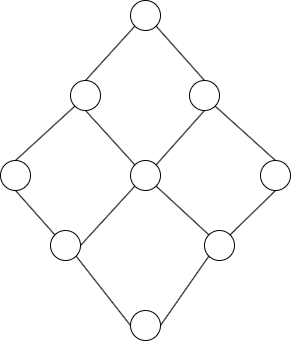

The diagram above was exported from draw.io. Its source (the exported page's mxGraphModel, read from the mxfile embedded in the PNG):
<mxGraphModel dx="946" dy="662" grid="1" gridSize="10" guides="1" tooltips="1" connect="1" arrows="1" fold="1" page="1" pageScale="1" pageWidth="827" pageHeight="1169" math="0" shadow="0">
  <root>
    <mxCell id="0" />
    <mxCell id="1" parent="0" />
    <mxCell id="6CXk41Z4-XZZWGMlp3LV-1" value="" style="ellipse;whiteSpace=wrap;html=1;" vertex="1" parent="1">
      <mxGeometry x="340" y="80" width="30" height="30" as="geometry" />
    </mxCell>
    <mxCell id="6CXk41Z4-XZZWGMlp3LV-2" value="" style="endArrow=none;html=1;entryX=0;entryY=1;entryDx=0;entryDy=0;exitX=0.5;exitY=0;exitDx=0;exitDy=0;" edge="1" parent="1" source="6CXk41Z4-XZZWGMlp3LV-4" target="6CXk41Z4-XZZWGMlp3LV-1">
      <mxGeometry width="50" height="50" relative="1" as="geometry">
        <mxPoint x="300" y="150" as="sourcePoint" />
        <mxPoint x="440" y="320" as="targetPoint" />
      </mxGeometry>
    </mxCell>
    <mxCell id="6CXk41Z4-XZZWGMlp3LV-3" value="" style="endArrow=none;html=1;exitX=1;exitY=1;exitDx=0;exitDy=0;entryX=0.5;entryY=0;entryDx=0;entryDy=0;" edge="1" parent="1" source="6CXk41Z4-XZZWGMlp3LV-1" target="6CXk41Z4-XZZWGMlp3LV-5">
      <mxGeometry width="50" height="50" relative="1" as="geometry">
        <mxPoint x="390" y="370" as="sourcePoint" />
        <mxPoint x="430" y="140" as="targetPoint" />
      </mxGeometry>
    </mxCell>
    <mxCell id="6CXk41Z4-XZZWGMlp3LV-4" value="" style="ellipse;whiteSpace=wrap;html=1;" vertex="1" parent="1">
      <mxGeometry x="280" y="160" width="30" height="30" as="geometry" />
    </mxCell>
    <mxCell id="6CXk41Z4-XZZWGMlp3LV-5" value="" style="ellipse;whiteSpace=wrap;html=1;" vertex="1" parent="1">
      <mxGeometry x="399" y="160" width="30" height="30" as="geometry" />
    </mxCell>
    <mxCell id="6CXk41Z4-XZZWGMlp3LV-6" value="" style="ellipse;whiteSpace=wrap;html=1;" vertex="1" parent="1">
      <mxGeometry x="340" y="240" width="30" height="30" as="geometry" />
    </mxCell>
    <mxCell id="6CXk41Z4-XZZWGMlp3LV-7" value="" style="endArrow=none;html=1;entryX=0;entryY=0;entryDx=0;entryDy=0;exitX=0.5;exitY=1;exitDx=0;exitDy=0;" edge="1" parent="1" source="6CXk41Z4-XZZWGMlp3LV-4" target="6CXk41Z4-XZZWGMlp3LV-6">
      <mxGeometry width="50" height="50" relative="1" as="geometry">
        <mxPoint x="310" y="160" as="sourcePoint" />
        <mxPoint x="364.3933982822018" y="85.60660171779818" as="targetPoint" />
      </mxGeometry>
    </mxCell>
    <mxCell id="6CXk41Z4-XZZWGMlp3LV-8" value="" style="endArrow=none;html=1;entryX=1;entryY=0;entryDx=0;entryDy=0;exitX=0.5;exitY=1;exitDx=0;exitDy=0;" edge="1" parent="1" source="6CXk41Z4-XZZWGMlp3LV-5" target="6CXk41Z4-XZZWGMlp3LV-6">
      <mxGeometry width="50" height="50" relative="1" as="geometry">
        <mxPoint x="393.99660171779817" y="161.2166017177982" as="sourcePoint" />
        <mxPoint x="432.7833982822018" y="200.00339828220183" as="targetPoint" />
      </mxGeometry>
    </mxCell>
    <mxCell id="6CXk41Z4-XZZWGMlp3LV-9" value="" style="endArrow=none;html=1;entryX=0;entryY=1;entryDx=0;entryDy=0;exitX=0.5;exitY=0;exitDx=0;exitDy=0;" edge="1" parent="1" source="6CXk41Z4-XZZWGMlp3LV-10" target="6CXk41Z4-XZZWGMlp3LV-4">
      <mxGeometry width="50" height="50" relative="1" as="geometry">
        <mxPoint x="410" y="380" as="sourcePoint" />
        <mxPoint x="460" y="300" as="targetPoint" />
      </mxGeometry>
    </mxCell>
    <mxCell id="6CXk41Z4-XZZWGMlp3LV-10" value="" style="ellipse;whiteSpace=wrap;html=1;" vertex="1" parent="1">
      <mxGeometry x="210" y="240" width="30" height="30" as="geometry" />
    </mxCell>
    <mxCell id="6CXk41Z4-XZZWGMlp3LV-11" value="" style="ellipse;whiteSpace=wrap;html=1;" vertex="1" parent="1">
      <mxGeometry x="260" y="310" width="30" height="30" as="geometry" />
    </mxCell>
    <mxCell id="6CXk41Z4-XZZWGMlp3LV-12" value="" style="endArrow=none;html=1;entryX=0;entryY=0;entryDx=0;entryDy=0;exitX=0.5;exitY=1;exitDx=0;exitDy=0;" edge="1" parent="1" source="6CXk41Z4-XZZWGMlp3LV-10" target="6CXk41Z4-XZZWGMlp3LV-11">
      <mxGeometry width="50" height="50" relative="1" as="geometry">
        <mxPoint x="245" y="250" as="sourcePoint" />
        <mxPoint x="274.3933982822018" y="195.60660171779818" as="targetPoint" />
      </mxGeometry>
    </mxCell>
    <mxCell id="6CXk41Z4-XZZWGMlp3LV-13" value="" style="endArrow=none;html=1;entryX=0;entryY=1;entryDx=0;entryDy=0;exitX=1;exitY=0.5;exitDx=0;exitDy=0;" edge="1" parent="1" source="6CXk41Z4-XZZWGMlp3LV-11" target="6CXk41Z4-XZZWGMlp3LV-6">
      <mxGeometry width="50" height="50" relative="1" as="geometry">
        <mxPoint x="255" y="260" as="sourcePoint" />
        <mxPoint x="284.3933982822018" y="205.60660171779818" as="targetPoint" />
      </mxGeometry>
    </mxCell>
    <mxCell id="6CXk41Z4-XZZWGMlp3LV-16" value="" style="endArrow=none;html=1;exitX=0.5;exitY=0;exitDx=0;exitDy=0;entryX=1;entryY=1;entryDx=0;entryDy=0;" edge="1" parent="1" source="6CXk41Z4-XZZWGMlp3LV-17" target="6CXk41Z4-XZZWGMlp3LV-5">
      <mxGeometry width="50" height="50" relative="1" as="geometry">
        <mxPoint x="670" y="380" as="sourcePoint" />
        <mxPoint x="740" y="220" as="targetPoint" />
        <Array as="points" />
      </mxGeometry>
    </mxCell>
    <mxCell id="6CXk41Z4-XZZWGMlp3LV-17" value="" style="ellipse;whiteSpace=wrap;html=1;" vertex="1" parent="1">
      <mxGeometry x="470" y="240" width="30" height="30" as="geometry" />
    </mxCell>
    <mxCell id="6CXk41Z4-XZZWGMlp3LV-18" value="" style="ellipse;whiteSpace=wrap;html=1;" vertex="1" parent="1">
      <mxGeometry x="414" y="310" width="30" height="30" as="geometry" />
    </mxCell>
    <mxCell id="6CXk41Z4-XZZWGMlp3LV-19" value="" style="endArrow=none;html=1;entryX=1;entryY=1;entryDx=0;entryDy=0;exitX=0;exitY=0;exitDx=0;exitDy=0;" edge="1" parent="1" source="6CXk41Z4-XZZWGMlp3LV-18" target="6CXk41Z4-XZZWGMlp3LV-6">
      <mxGeometry width="50" height="50" relative="1" as="geometry">
        <mxPoint x="300" y="335" as="sourcePoint" />
        <mxPoint x="354.3933982822018" y="275.6066017177982" as="targetPoint" />
      </mxGeometry>
    </mxCell>
    <mxCell id="6CXk41Z4-XZZWGMlp3LV-20" value="" style="endArrow=none;html=1;entryX=0.5;entryY=1;entryDx=0;entryDy=0;exitX=1;exitY=0;exitDx=0;exitDy=0;" edge="1" parent="1" source="6CXk41Z4-XZZWGMlp3LV-18" target="6CXk41Z4-XZZWGMlp3LV-17">
      <mxGeometry width="50" height="50" relative="1" as="geometry">
        <mxPoint x="464.3933982822018" y="324.3933982822018" as="sourcePoint" />
        <mxPoint x="375.6066017177982" y="275.6066017177982" as="targetPoint" />
      </mxGeometry>
    </mxCell>
    <mxCell id="6CXk41Z4-XZZWGMlp3LV-21" value="" style="ellipse;whiteSpace=wrap;html=1;" vertex="1" parent="1">
      <mxGeometry x="340" y="390" width="30" height="30" as="geometry" />
    </mxCell>
    <mxCell id="6CXk41Z4-XZZWGMlp3LV-22" value="" style="endArrow=none;html=1;entryX=0;entryY=0.5;entryDx=0;entryDy=0;exitX=1;exitY=1;exitDx=0;exitDy=0;" edge="1" parent="1" source="6CXk41Z4-XZZWGMlp3LV-11" target="6CXk41Z4-XZZWGMlp3LV-21">
      <mxGeometry width="50" height="50" relative="1" as="geometry">
        <mxPoint x="300" y="335" as="sourcePoint" />
        <mxPoint x="354.3933982822018" y="275.6066017177982" as="targetPoint" />
      </mxGeometry>
    </mxCell>
    <mxCell id="6CXk41Z4-XZZWGMlp3LV-23" value="" style="endArrow=none;html=1;entryX=0;entryY=1;entryDx=0;entryDy=0;exitX=1;exitY=0.5;exitDx=0;exitDy=0;" edge="1" parent="1" source="6CXk41Z4-XZZWGMlp3LV-21" target="6CXk41Z4-XZZWGMlp3LV-18">
      <mxGeometry width="50" height="50" relative="1" as="geometry">
        <mxPoint x="310" y="345" as="sourcePoint" />
        <mxPoint x="364.3933982822018" y="285.6066017177982" as="targetPoint" />
      </mxGeometry>
    </mxCell>
  </root>
</mxGraphModel>